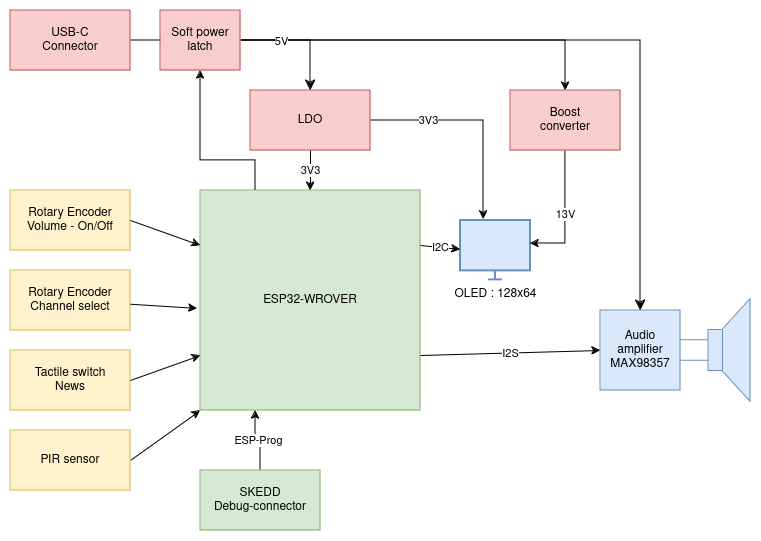

The diagram above was exported from draw.io. Its source (the exported page's mxGraphModel, read from the mxfile embedded in the PNG):
<mxGraphModel dx="1364" dy="766" grid="1" gridSize="10" guides="1" tooltips="1" connect="1" arrows="1" fold="1" page="1" pageScale="1" pageWidth="850" pageHeight="1100" math="0" shadow="0">
  <root>
    <mxCell id="0" />
    <mxCell id="1" parent="0" />
    <mxCell id="L8x53pU6OXkpBgn4ae3t-26" value="ESP-Prog" style="edgeStyle=orthogonalEdgeStyle;rounded=0;orthogonalLoop=1;jettySize=auto;html=1;exitX=0.25;exitY=1;exitDx=0;exitDy=0;entryX=0.5;entryY=0;entryDx=0;entryDy=0;startArrow=classic;startFill=1;endArrow=none;endFill=0;" edge="1" parent="1" source="L8x53pU6OXkpBgn4ae3t-1" target="L8x53pU6OXkpBgn4ae3t-25">
      <mxGeometry relative="1" as="geometry" />
    </mxCell>
    <mxCell id="L8x53pU6OXkpBgn4ae3t-34" style="edgeStyle=orthogonalEdgeStyle;rounded=0;orthogonalLoop=1;jettySize=auto;html=1;exitX=0.25;exitY=0;exitDx=0;exitDy=0;entryX=0.5;entryY=1;entryDx=0;entryDy=0;" edge="1" parent="1" source="L8x53pU6OXkpBgn4ae3t-1" target="L8x53pU6OXkpBgn4ae3t-33">
      <mxGeometry relative="1" as="geometry">
        <Array as="points">
          <mxPoint x="325" y="170" />
          <mxPoint x="270" y="170" />
        </Array>
      </mxGeometry>
    </mxCell>
    <mxCell id="L8x53pU6OXkpBgn4ae3t-1" value="ESP32-WROVER" style="whiteSpace=wrap;html=1;aspect=fixed;fillColor=#d5e8d4;strokeColor=#82b366;" vertex="1" parent="1">
      <mxGeometry x="270" y="200" width="220" height="220" as="geometry" />
    </mxCell>
    <mxCell id="L8x53pU6OXkpBgn4ae3t-2" value="Rotary Encoder&lt;br&gt;Volume - On/Off" style="rounded=0;whiteSpace=wrap;html=1;fillColor=#fff2cc;strokeColor=#d6b656;" vertex="1" parent="1">
      <mxGeometry x="80" y="200" width="120" height="60" as="geometry" />
    </mxCell>
    <mxCell id="L8x53pU6OXkpBgn4ae3t-3" value="Rotary Encoder&lt;br&gt;Channel select" style="rounded=0;whiteSpace=wrap;html=1;fillColor=#fff2cc;strokeColor=#d6b656;" vertex="1" parent="1">
      <mxGeometry x="80" y="280" width="120" height="60" as="geometry" />
    </mxCell>
    <mxCell id="L8x53pU6OXkpBgn4ae3t-4" value="Tactile switch&lt;br&gt;News" style="rounded=0;whiteSpace=wrap;html=1;fillColor=#fff2cc;strokeColor=#d6b656;" vertex="1" parent="1">
      <mxGeometry x="80" y="360" width="120" height="60" as="geometry" />
    </mxCell>
    <mxCell id="L8x53pU6OXkpBgn4ae3t-24" value="3V3" style="edgeStyle=orthogonalEdgeStyle;rounded=0;orthogonalLoop=1;jettySize=auto;html=1;exitX=1;exitY=0.5;exitDx=0;exitDy=0;entryX=0.329;entryY=-0.017;entryDx=0;entryDy=0;entryPerimeter=0;" edge="1" parent="1" source="L8x53pU6OXkpBgn4ae3t-5" target="L8x53pU6OXkpBgn4ae3t-22">
      <mxGeometry x="-0.452" relative="1" as="geometry">
        <Array as="points">
          <mxPoint x="553" y="130" />
        </Array>
        <mxPoint as="offset" />
      </mxGeometry>
    </mxCell>
    <mxCell id="L8x53pU6OXkpBgn4ae3t-5" value="LDO" style="rounded=0;whiteSpace=wrap;html=1;fillColor=#f8cecc;strokeColor=#b85450;" vertex="1" parent="1">
      <mxGeometry x="320" y="100" width="120" height="60" as="geometry" />
    </mxCell>
    <mxCell id="L8x53pU6OXkpBgn4ae3t-6" value="Audio amplifier&lt;br&gt;MAX98357" style="whiteSpace=wrap;html=1;aspect=fixed;fillColor=#dae8fc;strokeColor=#6c8ebf;" vertex="1" parent="1">
      <mxGeometry x="670" y="320" width="80" height="80" as="geometry" />
    </mxCell>
    <mxCell id="L8x53pU6OXkpBgn4ae3t-8" value="" style="pointerEvents=1;verticalLabelPosition=bottom;shadow=0;dashed=0;align=center;html=1;verticalAlign=top;shape=mxgraph.electrical.electro-mechanical.loudspeaker;fillColor=#dae8fc;strokeColor=#6c8ebf;" vertex="1" parent="1">
      <mxGeometry x="750" y="308.75" width="70" height="102.5" as="geometry" />
    </mxCell>
    <mxCell id="L8x53pU6OXkpBgn4ae3t-28" style="edgeStyle=orthogonalEdgeStyle;rounded=0;orthogonalLoop=1;jettySize=auto;html=1;exitX=1;exitY=0.5;exitDx=0;exitDy=0;" edge="1" parent="1" source="L8x53pU6OXkpBgn4ae3t-10" target="L8x53pU6OXkpBgn4ae3t-27">
      <mxGeometry relative="1" as="geometry" />
    </mxCell>
    <mxCell id="L8x53pU6OXkpBgn4ae3t-10" value="USB-C&lt;br&gt;Connector" style="rounded=0;whiteSpace=wrap;html=1;fillColor=#f8cecc;strokeColor=#b85450;" vertex="1" parent="1">
      <mxGeometry x="80" y="20" width="120" height="60" as="geometry" />
    </mxCell>
    <mxCell id="L8x53pU6OXkpBgn4ae3t-13" value="3V3" style="endArrow=classic;html=1;rounded=0;exitX=0.5;exitY=1;exitDx=0;exitDy=0;" edge="1" parent="1" source="L8x53pU6OXkpBgn4ae3t-5" target="L8x53pU6OXkpBgn4ae3t-1">
      <mxGeometry width="50" height="50" relative="1" as="geometry">
        <mxPoint x="400" y="420" as="sourcePoint" />
        <mxPoint x="450" y="370" as="targetPoint" />
      </mxGeometry>
    </mxCell>
    <mxCell id="L8x53pU6OXkpBgn4ae3t-14" value="" style="edgeStyle=elbowEdgeStyle;elbow=horizontal;endArrow=classic;html=1;curved=0;rounded=0;endSize=8;startSize=8;entryX=0.5;entryY=0;entryDx=0;entryDy=0;exitX=1;exitY=0.5;exitDx=0;exitDy=0;" edge="1" parent="1" source="L8x53pU6OXkpBgn4ae3t-33" target="L8x53pU6OXkpBgn4ae3t-5">
      <mxGeometry width="50" height="50" relative="1" as="geometry">
        <mxPoint x="180" y="170" as="sourcePoint" />
        <mxPoint x="230" y="120" as="targetPoint" />
        <Array as="points">
          <mxPoint x="380" y="70" />
          <mxPoint x="380" y="70" />
        </Array>
      </mxGeometry>
    </mxCell>
    <mxCell id="L8x53pU6OXkpBgn4ae3t-15" value="" style="edgeStyle=elbowEdgeStyle;elbow=horizontal;endArrow=classic;html=1;curved=0;rounded=0;endSize=8;startSize=8;entryX=0.5;entryY=0;entryDx=0;entryDy=0;exitX=1;exitY=0.5;exitDx=0;exitDy=0;" edge="1" parent="1" source="L8x53pU6OXkpBgn4ae3t-33" target="L8x53pU6OXkpBgn4ae3t-6">
      <mxGeometry width="50" height="50" relative="1" as="geometry">
        <mxPoint x="210" y="60" as="sourcePoint" />
        <mxPoint x="330" y="140" as="targetPoint" />
        <Array as="points">
          <mxPoint x="710" y="180" />
          <mxPoint x="600" y="120" />
        </Array>
      </mxGeometry>
    </mxCell>
    <mxCell id="L8x53pU6OXkpBgn4ae3t-16" value="5V" style="edgeLabel;html=1;align=center;verticalAlign=middle;resizable=0;points=[];" vertex="1" connectable="0" parent="L8x53pU6OXkpBgn4ae3t-15">
      <mxGeometry x="-0.2982" y="-5" relative="1" as="geometry">
        <mxPoint x="-195" y="-5" as="offset" />
      </mxGeometry>
    </mxCell>
    <mxCell id="L8x53pU6OXkpBgn4ae3t-17" value="" style="endArrow=classic;html=1;rounded=0;entryX=0;entryY=0.25;entryDx=0;entryDy=0;exitX=1;exitY=0.5;exitDx=0;exitDy=0;" edge="1" parent="1" source="L8x53pU6OXkpBgn4ae3t-2" target="L8x53pU6OXkpBgn4ae3t-1">
      <mxGeometry width="50" height="50" relative="1" as="geometry">
        <mxPoint x="-60" y="290" as="sourcePoint" />
        <mxPoint x="-10" y="240" as="targetPoint" />
      </mxGeometry>
    </mxCell>
    <mxCell id="L8x53pU6OXkpBgn4ae3t-18" value="" style="endArrow=classic;html=1;rounded=0;entryX=-0.014;entryY=0.536;entryDx=0;entryDy=0;entryPerimeter=0;" edge="1" parent="1" source="L8x53pU6OXkpBgn4ae3t-3" target="L8x53pU6OXkpBgn4ae3t-1">
      <mxGeometry width="50" height="50" relative="1" as="geometry">
        <mxPoint x="-50" y="370" as="sourcePoint" />
        <mxPoint y="320" as="targetPoint" />
      </mxGeometry>
    </mxCell>
    <mxCell id="L8x53pU6OXkpBgn4ae3t-19" value="" style="endArrow=classic;html=1;rounded=0;entryX=0;entryY=0.75;entryDx=0;entryDy=0;exitX=1;exitY=0.5;exitDx=0;exitDy=0;" edge="1" parent="1" source="L8x53pU6OXkpBgn4ae3t-4" target="L8x53pU6OXkpBgn4ae3t-1">
      <mxGeometry width="50" height="50" relative="1" as="geometry">
        <mxPoint x="-20" y="400" as="sourcePoint" />
        <mxPoint x="30" y="350" as="targetPoint" />
      </mxGeometry>
    </mxCell>
    <mxCell id="L8x53pU6OXkpBgn4ae3t-20" value="I2S" style="endArrow=classic;html=1;rounded=0;exitX=1;exitY=0.75;exitDx=0;exitDy=0;entryX=0;entryY=0.5;entryDx=0;entryDy=0;" edge="1" parent="1" source="L8x53pU6OXkpBgn4ae3t-1" target="L8x53pU6OXkpBgn4ae3t-6">
      <mxGeometry width="50" height="50" relative="1" as="geometry">
        <mxPoint x="520" y="180" as="sourcePoint" />
        <mxPoint x="570" y="130" as="targetPoint" />
      </mxGeometry>
    </mxCell>
    <mxCell id="L8x53pU6OXkpBgn4ae3t-22" value="OLED : 128x64" style="html=1;verticalLabelPosition=bottom;align=center;labelBackgroundColor=#ffffff;verticalAlign=top;strokeWidth=2;strokeColor=#6c8ebf;shadow=0;dashed=0;shape=mxgraph.ios7.icons.monitor;fillColor=#dae8fc;" vertex="1" parent="1">
      <mxGeometry x="530" y="230" width="70" height="59.5" as="geometry" />
    </mxCell>
    <mxCell id="L8x53pU6OXkpBgn4ae3t-23" value="I2C" style="endArrow=classic;html=1;rounded=0;entryX=0;entryY=0.487;entryDx=0;entryDy=0;entryPerimeter=0;exitX=1;exitY=0.25;exitDx=0;exitDy=0;" edge="1" parent="1" source="L8x53pU6OXkpBgn4ae3t-1" target="L8x53pU6OXkpBgn4ae3t-22">
      <mxGeometry width="50" height="50" relative="1" as="geometry">
        <mxPoint x="510" y="410" as="sourcePoint" />
        <mxPoint x="560" y="360" as="targetPoint" />
      </mxGeometry>
    </mxCell>
    <mxCell id="L8x53pU6OXkpBgn4ae3t-25" value="SKEDD&lt;br&gt;Debug-connector" style="rounded=0;whiteSpace=wrap;html=1;fillColor=#d5e8d4;strokeColor=#82b366;" vertex="1" parent="1">
      <mxGeometry x="270" y="480" width="120" height="60" as="geometry" />
    </mxCell>
    <mxCell id="L8x53pU6OXkpBgn4ae3t-29" value="13V" style="edgeStyle=orthogonalEdgeStyle;rounded=0;orthogonalLoop=1;jettySize=auto;html=1;exitX=0.5;exitY=1;exitDx=0;exitDy=0;entryX=1;entryY=0.387;entryDx=0;entryDy=0;entryPerimeter=0;" edge="1" parent="1" source="L8x53pU6OXkpBgn4ae3t-27" target="L8x53pU6OXkpBgn4ae3t-22">
      <mxGeometry relative="1" as="geometry" />
    </mxCell>
    <mxCell id="L8x53pU6OXkpBgn4ae3t-27" value="Boost &lt;br&gt;converter" style="rounded=0;whiteSpace=wrap;html=1;fillColor=#f8cecc;strokeColor=#b85450;" vertex="1" parent="1">
      <mxGeometry x="580" y="100" width="110" height="60" as="geometry" />
    </mxCell>
    <mxCell id="L8x53pU6OXkpBgn4ae3t-32" style="edgeStyle=none;rounded=0;orthogonalLoop=1;jettySize=auto;html=1;exitX=1;exitY=0.5;exitDx=0;exitDy=0;entryX=0;entryY=1;entryDx=0;entryDy=0;" edge="1" parent="1" source="L8x53pU6OXkpBgn4ae3t-30" target="L8x53pU6OXkpBgn4ae3t-1">
      <mxGeometry relative="1" as="geometry" />
    </mxCell>
    <mxCell id="L8x53pU6OXkpBgn4ae3t-30" value="PIR sensor" style="rounded=0;whiteSpace=wrap;html=1;fillColor=#fff2cc;strokeColor=#d6b656;" vertex="1" parent="1">
      <mxGeometry x="80" y="440" width="120" height="60" as="geometry" />
    </mxCell>
    <mxCell id="L8x53pU6OXkpBgn4ae3t-33" value="Soft power latch" style="rounded=0;whiteSpace=wrap;html=1;fillColor=#f8cecc;strokeColor=#b85450;" vertex="1" parent="1">
      <mxGeometry x="230" y="20" width="80" height="60" as="geometry" />
    </mxCell>
  </root>
</mxGraphModel>